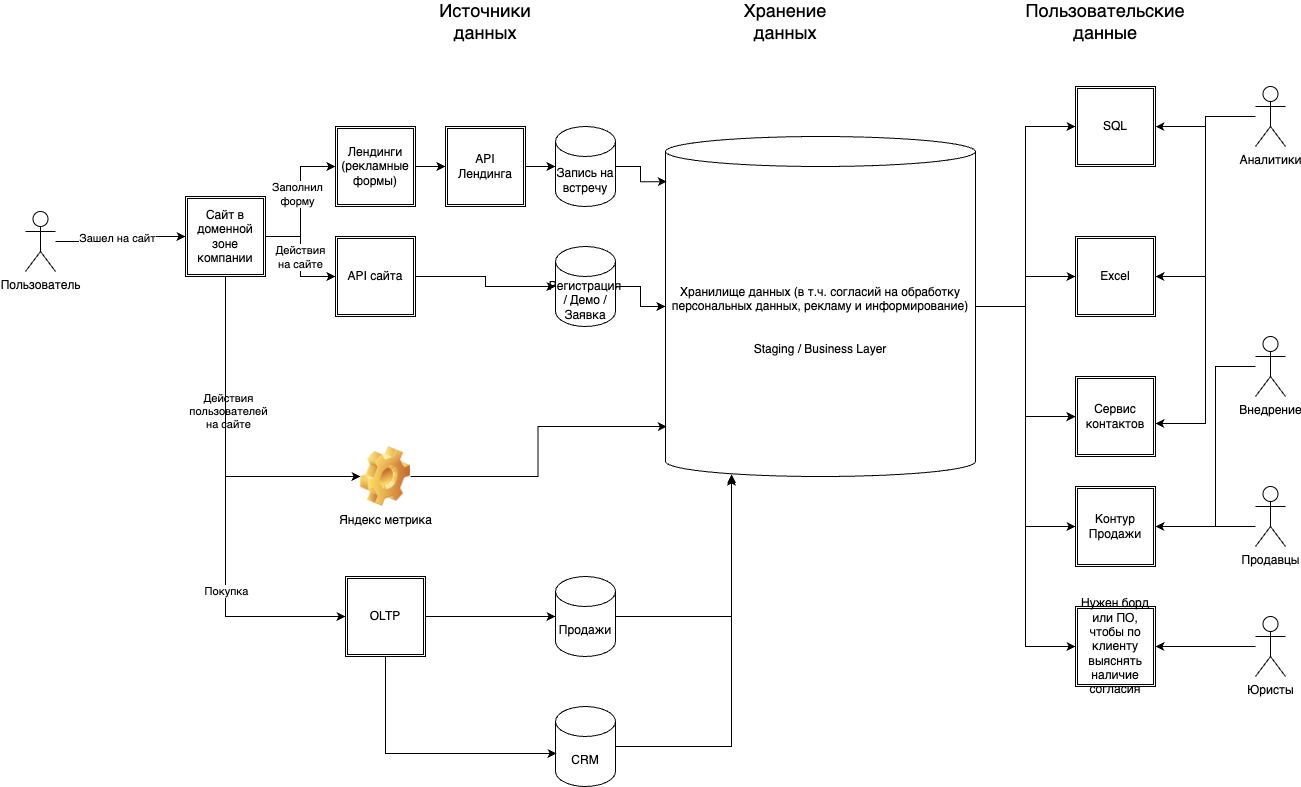

The diagram above was exported from draw.io. Its source (the exported page's mxGraphModel, read from the mxfile embedded in the PNG):
<mxGraphModel dx="2983" dy="1231" grid="1" gridSize="10" guides="1" tooltips="1" connect="1" arrows="1" fold="1" page="1" pageScale="1" pageWidth="827" pageHeight="1169" math="0" shadow="0">
  <root>
    <mxCell id="0" />
    <mxCell id="1" parent="0" />
    <mxCell id="2" value="Источники данных" style="text;html=1;align=center;verticalAlign=middle;whiteSpace=wrap;rounded=0;fontSize=18;" vertex="1" parent="1">
      <mxGeometry x="270" y="230" width="60" height="30" as="geometry" />
    </mxCell>
    <mxCell id="3" value="Хранение данных" style="text;html=1;align=center;verticalAlign=middle;whiteSpace=wrap;rounded=0;fontSize=18;" vertex="1" parent="1">
      <mxGeometry x="570" y="230" width="60" height="30" as="geometry" />
    </mxCell>
    <mxCell id="4" value="Пользовательские данные" style="text;html=1;align=center;verticalAlign=middle;whiteSpace=wrap;rounded=0;fontSize=18;" vertex="1" parent="1">
      <mxGeometry x="890" y="230" width="60" height="30" as="geometry" />
    </mxCell>
    <mxCell id="5" style="edgeStyle=orthogonalEdgeStyle;rounded=0;orthogonalLoop=1;jettySize=auto;html=1;entryX=0;entryY=0.5;entryDx=0;entryDy=0;" edge="1" source="7" target="16" parent="1">
      <mxGeometry relative="1" as="geometry" />
    </mxCell>
    <mxCell id="6" value="Зашел на сайт" style="edgeLabel;html=1;align=center;verticalAlign=middle;resizable=0;points=[];" connectable="0" vertex="1" parent="5">
      <mxGeometry x="0.2667" y="-1" relative="1" as="geometry">
        <mxPoint x="-19" as="offset" />
      </mxGeometry>
    </mxCell>
    <mxCell id="7" value="Пользователь" style="shape=umlActor;verticalLabelPosition=bottom;verticalAlign=top;html=1;outlineConnect=0;" vertex="1" parent="1">
      <mxGeometry x="-160" y="435" width="30" height="60" as="geometry" />
    </mxCell>
    <mxCell id="8" style="edgeStyle=orthogonalEdgeStyle;rounded=0;orthogonalLoop=1;jettySize=auto;html=1;entryX=0;entryY=0.5;entryDx=0;entryDy=0;" edge="1" source="16" target="18" parent="1">
      <mxGeometry relative="1" as="geometry" />
    </mxCell>
    <mxCell id="9" value="Действия &lt;br&gt;на сайте" style="edgeLabel;html=1;align=center;verticalAlign=middle;resizable=0;points=[];" connectable="0" vertex="1" parent="8">
      <mxGeometry x="-0.0182" y="-1" relative="1" as="geometry">
        <mxPoint as="offset" />
      </mxGeometry>
    </mxCell>
    <mxCell id="10" style="edgeStyle=orthogonalEdgeStyle;rounded=0;orthogonalLoop=1;jettySize=auto;html=1;entryX=0;entryY=0.5;entryDx=0;entryDy=0;exitX=0.5;exitY=1;exitDx=0;exitDy=0;" edge="1" source="16" target="17" parent="1">
      <mxGeometry relative="1" as="geometry">
        <mxPoint x="15" y="510" as="sourcePoint" />
        <mxPoint x="150" y="710" as="targetPoint" />
        <Array as="points">
          <mxPoint x="40" y="700" />
        </Array>
      </mxGeometry>
    </mxCell>
    <mxCell id="11" value="Действия &lt;br&gt;пользователей &lt;br&gt;на сайте" style="edgeLabel;html=1;align=center;verticalAlign=middle;resizable=0;points=[];" connectable="0" vertex="1" parent="10">
      <mxGeometry x="-0.1922" y="2" relative="1" as="geometry">
        <mxPoint as="offset" />
      </mxGeometry>
    </mxCell>
    <mxCell id="12" style="edgeStyle=orthogonalEdgeStyle;rounded=0;orthogonalLoop=1;jettySize=auto;html=1;entryX=0;entryY=0.5;entryDx=0;entryDy=0;" edge="1" source="16" target="20" parent="1">
      <mxGeometry relative="1" as="geometry" />
    </mxCell>
    <mxCell id="13" value="Заполнил &lt;br&gt;форму" style="edgeLabel;html=1;align=center;verticalAlign=middle;resizable=0;points=[];" connectable="0" vertex="1" parent="12">
      <mxGeometry x="0.1143" y="4" relative="1" as="geometry">
        <mxPoint as="offset" />
      </mxGeometry>
    </mxCell>
    <mxCell id="14" style="edgeStyle=orthogonalEdgeStyle;rounded=0;orthogonalLoop=1;jettySize=auto;html=1;entryX=0;entryY=0.5;entryDx=0;entryDy=0;exitX=0.5;exitY=1;exitDx=0;exitDy=0;" edge="1" source="16" target="24" parent="1">
      <mxGeometry relative="1" as="geometry" />
    </mxCell>
    <mxCell id="15" value="Покупка" style="edgeLabel;html=1;align=center;verticalAlign=middle;resizable=0;points=[];" connectable="0" vertex="1" parent="14">
      <mxGeometry x="0.3652" relative="1" as="geometry">
        <mxPoint as="offset" />
      </mxGeometry>
    </mxCell>
    <mxCell id="16" value="Сайт в доменной зоне компании" style="shape=ext;double=1;whiteSpace=wrap;html=1;aspect=fixed;" vertex="1" parent="1">
      <mxGeometry y="420" width="80" height="80" as="geometry" />
    </mxCell>
    <mxCell id="17" value="Яндекс метрика" style="shape=image;html=1;verticalLabelPosition=bottom;verticalAlign=top;imageAspect=0;image=img/clipart/Gear_128x128.png" vertex="1" parent="1">
      <mxGeometry x="175" y="670" width="50" height="60" as="geometry" />
    </mxCell>
    <mxCell id="18" value="API сайта" style="shape=ext;double=1;whiteSpace=wrap;html=1;aspect=fixed;" vertex="1" parent="1">
      <mxGeometry x="150" y="460" width="80" height="80" as="geometry" />
    </mxCell>
    <mxCell id="19" style="edgeStyle=orthogonalEdgeStyle;rounded=0;orthogonalLoop=1;jettySize=auto;html=1;entryX=0;entryY=0.5;entryDx=0;entryDy=0;" edge="1" source="20" target="21" parent="1">
      <mxGeometry relative="1" as="geometry" />
    </mxCell>
    <mxCell id="20" value="Лендинги (рекламные формы)" style="shape=ext;double=1;whiteSpace=wrap;html=1;aspect=fixed;" vertex="1" parent="1">
      <mxGeometry x="150" y="350" width="80" height="80" as="geometry" />
    </mxCell>
    <mxCell id="21" value="API Лендинга" style="shape=ext;double=1;whiteSpace=wrap;html=1;aspect=fixed;" vertex="1" parent="1">
      <mxGeometry x="260" y="350" width="80" height="80" as="geometry" />
    </mxCell>
    <mxCell id="22" value="Запись на встречу" style="shape=cylinder3;whiteSpace=wrap;html=1;boundedLbl=1;backgroundOutline=1;size=15;" vertex="1" parent="1">
      <mxGeometry x="370" y="350" width="60" height="80" as="geometry" />
    </mxCell>
    <mxCell id="23" style="edgeStyle=orthogonalEdgeStyle;rounded=0;orthogonalLoop=1;jettySize=auto;html=1;entryX=0;entryY=0.5;entryDx=0;entryDy=0;entryPerimeter=0;" edge="1" source="24" target="26" parent="1">
      <mxGeometry relative="1" as="geometry">
        <mxPoint x="360" y="850" as="targetPoint" />
      </mxGeometry>
    </mxCell>
    <mxCell id="24" value="OLTP" style="shape=ext;double=1;whiteSpace=wrap;html=1;aspect=fixed;" vertex="1" parent="1">
      <mxGeometry x="160" y="800" width="80" height="80" as="geometry" />
    </mxCell>
    <mxCell id="25" value="Регистрация / Демо / Заявка" style="shape=cylinder3;whiteSpace=wrap;html=1;boundedLbl=1;backgroundOutline=1;size=15;" vertex="1" parent="1">
      <mxGeometry x="370" y="470" width="60" height="80" as="geometry" />
    </mxCell>
    <mxCell id="26" value="Продажи" style="shape=cylinder3;whiteSpace=wrap;html=1;boundedLbl=1;backgroundOutline=1;size=15;" vertex="1" parent="1">
      <mxGeometry x="370" y="800" width="60" height="80" as="geometry" />
    </mxCell>
    <mxCell id="27" style="edgeStyle=orthogonalEdgeStyle;rounded=0;orthogonalLoop=1;jettySize=auto;html=1;entryX=0;entryY=0.5;entryDx=0;entryDy=0;entryPerimeter=0;exitX=1;exitY=0.5;exitDx=0;exitDy=0;" edge="1" source="18" target="25" parent="1">
      <mxGeometry relative="1" as="geometry" />
    </mxCell>
    <mxCell id="28" style="edgeStyle=orthogonalEdgeStyle;rounded=0;orthogonalLoop=1;jettySize=auto;html=1;entryX=0;entryY=0.5;entryDx=0;entryDy=0;entryPerimeter=0;" edge="1" source="21" target="22" parent="1">
      <mxGeometry relative="1" as="geometry" />
    </mxCell>
    <mxCell id="29" style="edgeStyle=orthogonalEdgeStyle;rounded=0;orthogonalLoop=1;jettySize=auto;html=1;entryX=0;entryY=0.5;entryDx=0;entryDy=0;" edge="1" source="34" target="42" parent="1">
      <mxGeometry relative="1" as="geometry" />
    </mxCell>
    <mxCell id="30" style="edgeStyle=orthogonalEdgeStyle;rounded=0;orthogonalLoop=1;jettySize=auto;html=1;entryX=0;entryY=0.5;entryDx=0;entryDy=0;" edge="1" source="34" target="49" parent="1">
      <mxGeometry relative="1" as="geometry" />
    </mxCell>
    <mxCell id="31" style="edgeStyle=orthogonalEdgeStyle;rounded=0;orthogonalLoop=1;jettySize=auto;html=1;" edge="1" source="34" target="50" parent="1">
      <mxGeometry relative="1" as="geometry" />
    </mxCell>
    <mxCell id="32" style="edgeStyle=orthogonalEdgeStyle;rounded=0;orthogonalLoop=1;jettySize=auto;html=1;entryX=0;entryY=0.5;entryDx=0;entryDy=0;" edge="1" source="34" target="51" parent="1">
      <mxGeometry relative="1" as="geometry" />
    </mxCell>
    <mxCell id="33" style="edgeStyle=orthogonalEdgeStyle;rounded=0;orthogonalLoop=1;jettySize=auto;html=1;entryX=0;entryY=0.5;entryDx=0;entryDy=0;" edge="1" source="34" target="55" parent="1">
      <mxGeometry relative="1" as="geometry" />
    </mxCell>
    <mxCell id="34" value="Хранилище данных (в т.ч. согласий на обработку персональных данных, рекламу и информирование)&lt;br&gt;&lt;br&gt;&lt;br&gt;Staging / Business Layer" style="shape=cylinder3;whiteSpace=wrap;html=1;boundedLbl=1;backgroundOutline=1;size=15;" vertex="1" parent="1">
      <mxGeometry x="480" y="360" width="310" height="340" as="geometry" />
    </mxCell>
    <mxCell id="35" style="edgeStyle=orthogonalEdgeStyle;rounded=0;orthogonalLoop=1;jettySize=auto;html=1;entryX=0.004;entryY=0.853;entryDx=0;entryDy=0;entryPerimeter=0;" edge="1" source="17" target="34" parent="1">
      <mxGeometry relative="1" as="geometry" />
    </mxCell>
    <mxCell id="36" style="edgeStyle=orthogonalEdgeStyle;rounded=0;orthogonalLoop=1;jettySize=auto;html=1;entryX=0;entryY=0.5;entryDx=0;entryDy=0;entryPerimeter=0;" edge="1" source="25" target="34" parent="1">
      <mxGeometry relative="1" as="geometry" />
    </mxCell>
    <mxCell id="37" style="edgeStyle=orthogonalEdgeStyle;rounded=0;orthogonalLoop=1;jettySize=auto;html=1;entryX=0.004;entryY=0.133;entryDx=0;entryDy=0;entryPerimeter=0;" edge="1" source="22" target="34" parent="1">
      <mxGeometry relative="1" as="geometry" />
    </mxCell>
    <mxCell id="38" style="edgeStyle=orthogonalEdgeStyle;rounded=0;orthogonalLoop=1;jettySize=auto;html=1;entryX=0.213;entryY=0.993;entryDx=0;entryDy=0;entryPerimeter=0;" edge="1" source="39" target="34" parent="1">
      <mxGeometry relative="1" as="geometry">
        <mxPoint x="530" y="710" as="targetPoint" />
      </mxGeometry>
    </mxCell>
    <mxCell id="39" value="CRM" style="shape=cylinder3;whiteSpace=wrap;html=1;boundedLbl=1;backgroundOutline=1;size=15;" vertex="1" parent="1">
      <mxGeometry x="370" y="930" width="60" height="80" as="geometry" />
    </mxCell>
    <mxCell id="40" style="edgeStyle=orthogonalEdgeStyle;rounded=0;orthogonalLoop=1;jettySize=auto;html=1;entryX=0.017;entryY=0.588;entryDx=0;entryDy=0;entryPerimeter=0;exitX=0.5;exitY=1;exitDx=0;exitDy=0;" edge="1" source="24" target="39" parent="1">
      <mxGeometry relative="1" as="geometry">
        <mxPoint x="220" y="920" as="sourcePoint" />
        <mxPoint x="350" y="1050" as="targetPoint" />
      </mxGeometry>
    </mxCell>
    <mxCell id="41" style="edgeStyle=orthogonalEdgeStyle;rounded=0;orthogonalLoop=1;jettySize=auto;html=1;entryX=0.213;entryY=1;entryDx=0;entryDy=0;entryPerimeter=0;" edge="1" source="26" target="34" parent="1">
      <mxGeometry relative="1" as="geometry" />
    </mxCell>
    <mxCell id="42" value="SQL" style="shape=ext;double=1;whiteSpace=wrap;html=1;aspect=fixed;" vertex="1" parent="1">
      <mxGeometry x="890" y="310" width="80" height="80" as="geometry" />
    </mxCell>
    <mxCell id="43" style="edgeStyle=orthogonalEdgeStyle;rounded=0;orthogonalLoop=1;jettySize=auto;html=1;entryX=1;entryY=0.5;entryDx=0;entryDy=0;" edge="1" source="44" target="55" parent="1">
      <mxGeometry relative="1" as="geometry" />
    </mxCell>
    <mxCell id="44" value="Юристы" style="shape=umlActor;verticalLabelPosition=bottom;verticalAlign=top;html=1;outlineConnect=0;" vertex="1" parent="1">
      <mxGeometry x="1070" y="840" width="30" height="60" as="geometry" />
    </mxCell>
    <mxCell id="45" style="edgeStyle=orthogonalEdgeStyle;rounded=0;orthogonalLoop=1;jettySize=auto;html=1;" edge="1" source="46" target="51" parent="1">
      <mxGeometry relative="1" as="geometry">
        <Array as="points">
          <mxPoint x="1040" y="750" />
          <mxPoint x="1040" y="750" />
        </Array>
      </mxGeometry>
    </mxCell>
    <mxCell id="46" value="Продавцы" style="shape=umlActor;verticalLabelPosition=bottom;verticalAlign=top;html=1;outlineConnect=0;" vertex="1" parent="1">
      <mxGeometry x="1070" y="710" width="30" height="60" as="geometry" />
    </mxCell>
    <mxCell id="47" style="edgeStyle=orthogonalEdgeStyle;rounded=0;orthogonalLoop=1;jettySize=auto;html=1;entryX=1;entryY=0.5;entryDx=0;entryDy=0;" edge="1" source="48" target="51" parent="1">
      <mxGeometry relative="1" as="geometry">
        <Array as="points">
          <mxPoint x="1030" y="590" />
          <mxPoint x="1030" y="750" />
        </Array>
      </mxGeometry>
    </mxCell>
    <mxCell id="48" value="Внедрение" style="shape=umlActor;verticalLabelPosition=bottom;verticalAlign=top;html=1;outlineConnect=0;" vertex="1" parent="1">
      <mxGeometry x="1070" y="560" width="30" height="60" as="geometry" />
    </mxCell>
    <mxCell id="49" value="Excel" style="shape=ext;double=1;whiteSpace=wrap;html=1;aspect=fixed;" vertex="1" parent="1">
      <mxGeometry x="890" y="460" width="80" height="80" as="geometry" />
    </mxCell>
    <mxCell id="50" value="Сервис контактов" style="shape=ext;double=1;whiteSpace=wrap;html=1;aspect=fixed;" vertex="1" parent="1">
      <mxGeometry x="890" y="600" width="80" height="80" as="geometry" />
    </mxCell>
    <mxCell id="51" value="Контур Продажи" style="shape=ext;double=1;whiteSpace=wrap;html=1;aspect=fixed;" vertex="1" parent="1">
      <mxGeometry x="890" y="710" width="80" height="80" as="geometry" />
    </mxCell>
    <mxCell id="52" style="edgeStyle=orthogonalEdgeStyle;rounded=0;orthogonalLoop=1;jettySize=auto;html=1;" edge="1" source="54" target="42" parent="1">
      <mxGeometry relative="1" as="geometry" />
    </mxCell>
    <mxCell id="53" style="edgeStyle=orthogonalEdgeStyle;rounded=0;orthogonalLoop=1;jettySize=auto;html=1;entryX=1;entryY=0.5;entryDx=0;entryDy=0;" edge="1" source="54" target="49" parent="1">
      <mxGeometry relative="1" as="geometry" />
    </mxCell>
    <mxCell id="54" value="Аналитики" style="shape=umlActor;verticalLabelPosition=bottom;verticalAlign=top;html=1;outlineConnect=0;" vertex="1" parent="1">
      <mxGeometry x="1070" y="310" width="30" height="60" as="geometry" />
    </mxCell>
    <mxCell id="55" value="Нужен борд или ПО, чтобы по клиенту выяснять наличие согласия" style="shape=ext;double=1;whiteSpace=wrap;html=1;aspect=fixed;" vertex="1" parent="1">
      <mxGeometry x="890" y="830" width="80" height="80" as="geometry" />
    </mxCell>
    <mxCell id="56" style="edgeStyle=orthogonalEdgeStyle;rounded=0;orthogonalLoop=1;jettySize=auto;html=1;entryX=1;entryY=0.588;entryDx=0;entryDy=0;entryPerimeter=0;" edge="1" source="54" target="50" parent="1">
      <mxGeometry relative="1" as="geometry" />
    </mxCell>
  </root>
</mxGraphModel>